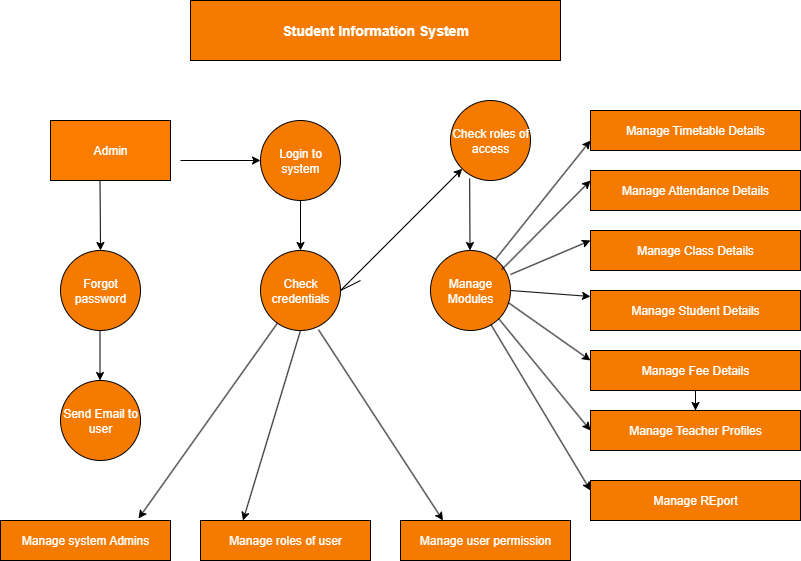

The diagram above was exported from draw.io. Its source (the exported page's mxGraphModel, read from the mxfile embedded in the PNG):
<mxGraphModel dx="1303" dy="659" grid="1" gridSize="10" guides="1" tooltips="1" connect="1" arrows="1" fold="1" page="1" pageScale="1" pageWidth="850" pageHeight="1100" math="0" shadow="0">
  <root>
    <mxCell id="0" />
    <mxCell id="1" parent="0" />
    <mxCell id="KtHyil0O2B3rz7ZEcwXF-21" value="&lt;b&gt;&lt;font style=&quot;font-size: 14px; color: rgb(255, 255, 255);&quot;&gt;Student Information System&lt;/font&gt;&lt;/b&gt;" style="rounded=0;whiteSpace=wrap;html=1;fillColor=#F57A00;" parent="1" vertex="1">
      <mxGeometry x="290" y="40" width="370" height="60" as="geometry" />
    </mxCell>
    <mxCell id="KtHyil0O2B3rz7ZEcwXF-22" value="&lt;font style=&quot;color: rgb(255, 255, 255);&quot;&gt;Admin&lt;/font&gt;" style="rounded=0;whiteSpace=wrap;html=1;fillColor=#FB7D00;" parent="1" vertex="1">
      <mxGeometry x="150" y="160" width="120" height="60" as="geometry" />
    </mxCell>
    <mxCell id="KtHyil0O2B3rz7ZEcwXF-23" value="&lt;font style=&quot;color: rgb(255, 255, 255);&quot;&gt;Login to system&lt;/font&gt;" style="ellipse;whiteSpace=wrap;html=1;aspect=fixed;fillColor=#F57A00;" parent="1" vertex="1">
      <mxGeometry x="360" y="160" width="80" height="80" as="geometry" />
    </mxCell>
    <mxCell id="KtHyil0O2B3rz7ZEcwXF-24" value="&lt;font style=&quot;color: rgb(255, 255, 255);&quot;&gt;Check roles of access&lt;/font&gt;" style="ellipse;whiteSpace=wrap;html=1;aspect=fixed;fillColor=#F57A00;" parent="1" vertex="1">
      <mxGeometry x="550" y="140" width="80" height="80" as="geometry" />
    </mxCell>
    <mxCell id="KtHyil0O2B3rz7ZEcwXF-25" value="&lt;font style=&quot;color: rgb(255, 255, 255);&quot;&gt;Forgot password&lt;/font&gt;" style="ellipse;whiteSpace=wrap;html=1;aspect=fixed;fillColor=#F57A00;" parent="1" vertex="1">
      <mxGeometry x="160" y="290" width="80" height="80" as="geometry" />
    </mxCell>
    <mxCell id="KtHyil0O2B3rz7ZEcwXF-26" value="&lt;font style=&quot;color: rgb(255, 255, 255);&quot;&gt;Check credentials&lt;/font&gt;" style="ellipse;whiteSpace=wrap;html=1;aspect=fixed;fillColor=#F57A00;" parent="1" vertex="1">
      <mxGeometry x="360" y="290" width="80" height="80" as="geometry" />
    </mxCell>
    <mxCell id="KtHyil0O2B3rz7ZEcwXF-27" value="&lt;font style=&quot;color: rgb(255, 255, 255);&quot;&gt;Manage Modules&lt;/font&gt;" style="ellipse;whiteSpace=wrap;html=1;aspect=fixed;fillColor=#F57A00;" parent="1" vertex="1">
      <mxGeometry x="530" y="290" width="80" height="80" as="geometry" />
    </mxCell>
    <mxCell id="KtHyil0O2B3rz7ZEcwXF-28" value="&lt;font style=&quot;color: rgb(255, 255, 255);&quot;&gt;Manage Timetable Details&lt;/font&gt;" style="rounded=0;whiteSpace=wrap;html=1;fillColor=#F57A00;" parent="1" vertex="1">
      <mxGeometry x="690" y="150" width="210" height="40" as="geometry" />
    </mxCell>
    <mxCell id="KtHyil0O2B3rz7ZEcwXF-29" value="&lt;font style=&quot;color: rgb(255, 255, 255);&quot;&gt;Manage Attendance Details&lt;/font&gt;" style="rounded=0;whiteSpace=wrap;html=1;fillColor=#F57A00;" parent="1" vertex="1">
      <mxGeometry x="690" y="210" width="210" height="40" as="geometry" />
    </mxCell>
    <mxCell id="KtHyil0O2B3rz7ZEcwXF-30" value="&lt;font style=&quot;color: rgb(255, 255, 255);&quot;&gt;Manage Class Details&lt;/font&gt;" style="rounded=0;whiteSpace=wrap;html=1;fillColor=#F57A00;" parent="1" vertex="1">
      <mxGeometry x="690" y="270" width="210" height="40" as="geometry" />
    </mxCell>
    <mxCell id="KtHyil0O2B3rz7ZEcwXF-31" value="&lt;font style=&quot;color: rgb(255, 255, 255);&quot;&gt;Manage Student Details&lt;/font&gt;" style="rounded=0;whiteSpace=wrap;html=1;fillColor=#F57A00;" parent="1" vertex="1">
      <mxGeometry x="690" y="330" width="210" height="40" as="geometry" />
    </mxCell>
    <mxCell id="_lzOoZhSEUykOXBkmvA8-1" value="" style="edgeStyle=orthogonalEdgeStyle;rounded=0;orthogonalLoop=1;jettySize=auto;html=1;" edge="1" parent="1" source="KtHyil0O2B3rz7ZEcwXF-32" target="KtHyil0O2B3rz7ZEcwXF-33">
      <mxGeometry relative="1" as="geometry" />
    </mxCell>
    <mxCell id="KtHyil0O2B3rz7ZEcwXF-32" value="&lt;font style=&quot;color: rgb(255, 255, 255);&quot;&gt;Manage Fee Details&lt;/font&gt;" style="rounded=0;whiteSpace=wrap;html=1;fillColor=#F57A00;" parent="1" vertex="1">
      <mxGeometry x="690" y="390" width="210" height="40" as="geometry" />
    </mxCell>
    <mxCell id="KtHyil0O2B3rz7ZEcwXF-33" value="&lt;font style=&quot;color: rgb(255, 255, 255);&quot;&gt;Manage Teacher Profiles&lt;/font&gt;" style="rounded=0;whiteSpace=wrap;html=1;fillColor=#F57A00;" parent="1" vertex="1">
      <mxGeometry x="690" y="450" width="210" height="40" as="geometry" />
    </mxCell>
    <mxCell id="KtHyil0O2B3rz7ZEcwXF-34" value="" style="endArrow=classic;html=1;rounded=0;" parent="1" edge="1">
      <mxGeometry width="50" height="50" relative="1" as="geometry">
        <mxPoint x="280" y="200" as="sourcePoint" />
        <mxPoint x="360" y="200" as="targetPoint" />
      </mxGeometry>
    </mxCell>
    <mxCell id="KtHyil0O2B3rz7ZEcwXF-35" value="" style="endArrow=classic;html=1;rounded=0;entryX=0.5;entryY=0;entryDx=0;entryDy=0;" parent="1" edge="1" target="KtHyil0O2B3rz7ZEcwXF-25">
      <mxGeometry width="50" height="50" relative="1" as="geometry">
        <mxPoint x="199.5" y="220" as="sourcePoint" />
        <mxPoint x="200" y="280" as="targetPoint" />
      </mxGeometry>
    </mxCell>
    <mxCell id="KtHyil0O2B3rz7ZEcwXF-36" value="" style="endArrow=classic;html=1;rounded=0;" parent="1" edge="1">
      <mxGeometry width="50" height="50" relative="1" as="geometry">
        <mxPoint x="400" y="240" as="sourcePoint" />
        <mxPoint x="400" y="290" as="targetPoint" />
        <Array as="points" />
      </mxGeometry>
    </mxCell>
    <mxCell id="KtHyil0O2B3rz7ZEcwXF-38" value="&lt;font style=&quot;color: rgb(255, 255, 255);&quot;&gt;Send Email to user&lt;/font&gt;" style="ellipse;whiteSpace=wrap;html=1;aspect=fixed;fillColor=#F57A00;" parent="1" vertex="1">
      <mxGeometry x="160" y="420" width="80" height="80" as="geometry" />
    </mxCell>
    <mxCell id="KtHyil0O2B3rz7ZEcwXF-39" value="" style="endArrow=classic;html=1;rounded=0;" parent="1" edge="1">
      <mxGeometry width="50" height="50" relative="1" as="geometry">
        <mxPoint x="199.5" y="370" as="sourcePoint" />
        <mxPoint x="199.5" y="420" as="targetPoint" />
        <Array as="points" />
      </mxGeometry>
    </mxCell>
    <mxCell id="KtHyil0O2B3rz7ZEcwXF-40" value="" style="endArrow=classic;html=1;rounded=0;" parent="1" target="KtHyil0O2B3rz7ZEcwXF-24" edge="1">
      <mxGeometry width="50" height="50" relative="1" as="geometry">
        <mxPoint x="460" y="320" as="sourcePoint" />
        <mxPoint x="510" y="270" as="targetPoint" />
        <Array as="points">
          <mxPoint x="440" y="330" />
          <mxPoint x="450" y="320" />
        </Array>
      </mxGeometry>
    </mxCell>
    <mxCell id="KtHyil0O2B3rz7ZEcwXF-41" value="" style="endArrow=classic;html=1;rounded=0;exitX=0.24;exitY=0.975;exitDx=0;exitDy=0;exitPerimeter=0;" parent="1" edge="1" source="KtHyil0O2B3rz7ZEcwXF-24">
      <mxGeometry width="50" height="50" relative="1" as="geometry">
        <mxPoint x="569.5" y="240" as="sourcePoint" />
        <mxPoint x="569.5" y="290" as="targetPoint" />
        <Array as="points" />
      </mxGeometry>
    </mxCell>
    <mxCell id="_lzOoZhSEUykOXBkmvA8-2" value="&lt;font style=&quot;color: rgb(255, 255, 255);&quot;&gt;Manage REport&lt;/font&gt;" style="rounded=0;whiteSpace=wrap;html=1;fillColor=#F57A00;" vertex="1" parent="1">
      <mxGeometry x="690" y="520" width="210" height="40" as="geometry" />
    </mxCell>
    <mxCell id="_lzOoZhSEUykOXBkmvA8-4" value="" style="endArrow=classic;html=1;rounded=0;entryX=0;entryY=0.75;entryDx=0;entryDy=0;" edge="1" parent="1" source="KtHyil0O2B3rz7ZEcwXF-27" target="KtHyil0O2B3rz7ZEcwXF-28">
      <mxGeometry width="50" height="50" relative="1" as="geometry">
        <mxPoint x="610" y="280" as="sourcePoint" />
        <mxPoint x="660" y="230" as="targetPoint" />
      </mxGeometry>
    </mxCell>
    <mxCell id="_lzOoZhSEUykOXBkmvA8-6" value="" style="endArrow=classic;html=1;rounded=0;entryX=0;entryY=0.75;entryDx=0;entryDy=0;exitX=0.89;exitY=0.24;exitDx=0;exitDy=0;exitPerimeter=0;" edge="1" parent="1" source="KtHyil0O2B3rz7ZEcwXF-27">
      <mxGeometry width="50" height="50" relative="1" as="geometry">
        <mxPoint x="595" y="339" as="sourcePoint" />
        <mxPoint x="690" y="220" as="targetPoint" />
        <Array as="points" />
      </mxGeometry>
    </mxCell>
    <mxCell id="_lzOoZhSEUykOXBkmvA8-7" value="" style="endArrow=classic;html=1;rounded=0;entryX=0;entryY=0.25;entryDx=0;entryDy=0;" edge="1" parent="1" target="KtHyil0O2B3rz7ZEcwXF-30">
      <mxGeometry width="50" height="50" relative="1" as="geometry">
        <mxPoint x="610" y="314" as="sourcePoint" />
        <mxPoint x="679" y="250" as="targetPoint" />
        <Array as="points" />
      </mxGeometry>
    </mxCell>
    <mxCell id="_lzOoZhSEUykOXBkmvA8-8" value="" style="endArrow=classic;html=1;rounded=0;entryX=0;entryY=0.25;entryDx=0;entryDy=0;exitX=1;exitY=0.5;exitDx=0;exitDy=0;" edge="1" parent="1" source="KtHyil0O2B3rz7ZEcwXF-27">
      <mxGeometry width="50" height="50" relative="1" as="geometry">
        <mxPoint x="610" y="370" as="sourcePoint" />
        <mxPoint x="690" y="336" as="targetPoint" />
        <Array as="points" />
      </mxGeometry>
    </mxCell>
    <mxCell id="_lzOoZhSEUykOXBkmvA8-9" value="" style="endArrow=classic;html=1;rounded=0;entryX=0;entryY=0.25;entryDx=0;entryDy=0;exitX=0.97;exitY=0.65;exitDx=0;exitDy=0;exitPerimeter=0;" edge="1" parent="1" source="KtHyil0O2B3rz7ZEcwXF-27" target="KtHyil0O2B3rz7ZEcwXF-32">
      <mxGeometry width="50" height="50" relative="1" as="geometry">
        <mxPoint x="590" y="364" as="sourcePoint" />
        <mxPoint x="670" y="370" as="targetPoint" />
        <Array as="points" />
      </mxGeometry>
    </mxCell>
    <mxCell id="_lzOoZhSEUykOXBkmvA8-10" value="" style="endArrow=classic;html=1;rounded=0;entryX=0;entryY=0.25;entryDx=0;entryDy=0;" edge="1" parent="1" source="KtHyil0O2B3rz7ZEcwXF-27" target="_lzOoZhSEUykOXBkmvA8-2">
      <mxGeometry width="50" height="50" relative="1" as="geometry">
        <mxPoint x="618" y="352" as="sourcePoint" />
        <mxPoint x="700" y="410" as="targetPoint" />
        <Array as="points" />
      </mxGeometry>
    </mxCell>
    <mxCell id="_lzOoZhSEUykOXBkmvA8-11" value="" style="endArrow=classic;html=1;rounded=0;exitX=1;exitY=1;exitDx=0;exitDy=0;" edge="1" parent="1" source="KtHyil0O2B3rz7ZEcwXF-27">
      <mxGeometry width="50" height="50" relative="1" as="geometry">
        <mxPoint x="606" y="370" as="sourcePoint" />
        <mxPoint x="690" y="470" as="targetPoint" />
        <Array as="points" />
      </mxGeometry>
    </mxCell>
    <mxCell id="_lzOoZhSEUykOXBkmvA8-12" value="&lt;font style=&quot;color: rgb(255, 255, 255);&quot;&gt;Manage system Admins&lt;/font&gt;" style="rounded=0;whiteSpace=wrap;html=1;fillColor=#F57A00;" vertex="1" parent="1">
      <mxGeometry x="100" y="560" width="170" height="40" as="geometry" />
    </mxCell>
    <mxCell id="_lzOoZhSEUykOXBkmvA8-13" value="&lt;font style=&quot;color: rgb(255, 255, 255);&quot;&gt;Manage user permission&lt;/font&gt;" style="rounded=0;whiteSpace=wrap;html=1;fillColor=#F57A00;" vertex="1" parent="1">
      <mxGeometry x="500" y="560" width="170" height="40" as="geometry" />
    </mxCell>
    <mxCell id="_lzOoZhSEUykOXBkmvA8-14" value="&lt;font style=&quot;color: rgb(255, 255, 255);&quot;&gt;Manage roles of user&lt;/font&gt;" style="rounded=0;whiteSpace=wrap;html=1;fillColor=#F57A00;" vertex="1" parent="1">
      <mxGeometry x="300" y="560" width="170" height="40" as="geometry" />
    </mxCell>
    <mxCell id="_lzOoZhSEUykOXBkmvA8-15" value="" style="endArrow=classic;html=1;rounded=0;entryX=0.812;entryY=-0.05;entryDx=0;entryDy=0;entryPerimeter=0;" edge="1" parent="1" source="KtHyil0O2B3rz7ZEcwXF-26" target="_lzOoZhSEUykOXBkmvA8-12">
      <mxGeometry width="50" height="50" relative="1" as="geometry">
        <mxPoint x="510" y="420" as="sourcePoint" />
        <mxPoint x="560" y="370" as="targetPoint" />
      </mxGeometry>
    </mxCell>
    <mxCell id="_lzOoZhSEUykOXBkmvA8-16" value="" style="endArrow=classic;html=1;rounded=0;exitX=0.5;exitY=1;exitDx=0;exitDy=0;entryX=0.25;entryY=0;entryDx=0;entryDy=0;" edge="1" parent="1" source="KtHyil0O2B3rz7ZEcwXF-26" target="_lzOoZhSEUykOXBkmvA8-14">
      <mxGeometry width="50" height="50" relative="1" as="geometry">
        <mxPoint x="387" y="373" as="sourcePoint" />
        <mxPoint x="350" y="550" as="targetPoint" />
      </mxGeometry>
    </mxCell>
    <mxCell id="_lzOoZhSEUykOXBkmvA8-17" value="" style="endArrow=classic;html=1;rounded=0;exitX=0.725;exitY=0.99;exitDx=0;exitDy=0;exitPerimeter=0;entryX=0.25;entryY=0;entryDx=0;entryDy=0;" edge="1" parent="1" source="KtHyil0O2B3rz7ZEcwXF-26" target="_lzOoZhSEUykOXBkmvA8-13">
      <mxGeometry width="50" height="50" relative="1" as="geometry">
        <mxPoint x="410" y="380" as="sourcePoint" />
        <mxPoint x="540" y="550" as="targetPoint" />
      </mxGeometry>
    </mxCell>
  </root>
</mxGraphModel>